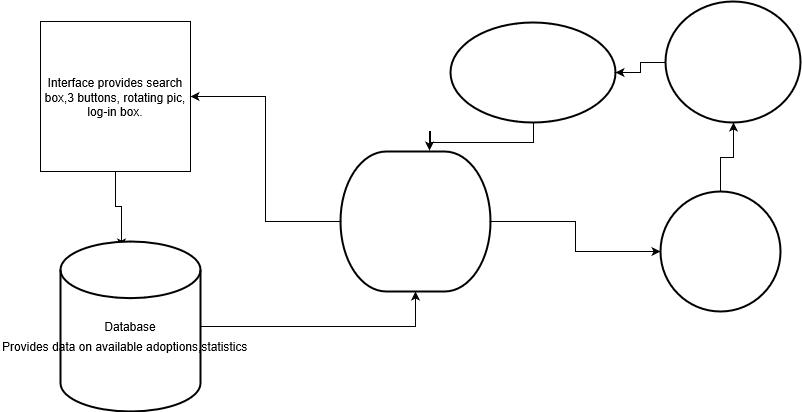

The diagram above was exported from draw.io. Its source (the exported page's mxGraphModel, read from the mxfile embedded in the PNG):
<mxGraphModel grid="1" dx="1024" dy="562" gridSize="10" guides="1" tooltips="1" connect="1" arrows="1" fold="1" page="1" pageScale="1" pageWidth="850" pageHeight="1100" math="0" shadow="0">
  <root>
    <mxCell id="0" />
    <mxCell id="1" parent="0" />
    <mxCell id="NW-5IU-FDAq1U130buQR-10" parent="1" style="edgeStyle=orthogonalEdgeStyle;rounded=0;orthogonalLoop=1;jettySize=auto;html=1;entryX=0.433;entryY=0.035;entryDx=0;entryDy=0;entryPerimeter=0;" edge="1" source="NW-5IU-FDAq1U130buQR-2" target="NW-5IU-FDAq1U130buQR-3">
      <mxGeometry as="geometry" relative="1">
        <mxPoint as="targetPoint" y="190" x="150" />
      </mxGeometry>
    </mxCell>
    <mxCell id="NW-5IU-FDAq1U130buQR-2" value="Interface provides search box,3 buttons, rotating pic, log-in box." parent="1" style="whiteSpace=wrap;html=1;aspect=fixed;" vertex="1">
      <mxGeometry width="150" height="150" as="geometry" y="40" x="70" />
    </mxCell>
    <mxCell id="NW-5IU-FDAq1U130buQR-11" parent="1" style="edgeStyle=orthogonalEdgeStyle;rounded=0;orthogonalLoop=1;jettySize=auto;html=1;entryX=0.5;entryY=1;entryDx=0;entryDy=0;entryPerimeter=0;" edge="1" source="NW-5IU-FDAq1U130buQR-3" target="NW-5IU-FDAq1U130buQR-8">
      <mxGeometry as="geometry" relative="1" />
    </mxCell>
    <mxCell id="NW-5IU-FDAq1U130buQR-3" value="Database" parent="1" style="strokeWidth=2;html=1;shape=mxgraph.flowchart.database;whiteSpace=wrap;" vertex="1">
      <mxGeometry width="140" height="170" as="geometry" y="260" x="90" />
    </mxCell>
    <mxCell id="NW-5IU-FDAq1U130buQR-14" value="" parent="1" style="edgeStyle=orthogonalEdgeStyle;rounded=0;orthogonalLoop=1;jettySize=auto;html=1;" edge="1" source="NW-5IU-FDAq1U130buQR-4" target="NW-5IU-FDAq1U130buQR-6">
      <mxGeometry as="geometry" relative="1" />
    </mxCell>
    <mxCell id="NW-5IU-FDAq1U130buQR-4" value="" parent="1" style="verticalLabelPosition=bottom;verticalAlign=top;html=1;strokeWidth=2;shape=mxgraph.flowchart.on-page_reference;" vertex="1">
      <mxGeometry width="135" height="121" as="geometry" y="20" x="695" />
    </mxCell>
    <mxCell id="NW-5IU-FDAq1U130buQR-13" value="" parent="1" style="edgeStyle=orthogonalEdgeStyle;rounded=0;orthogonalLoop=1;jettySize=auto;html=1;" edge="1" source="NW-5IU-FDAq1U130buQR-5" target="NW-5IU-FDAq1U130buQR-4">
      <mxGeometry as="geometry" relative="1" />
    </mxCell>
    <mxCell id="NW-5IU-FDAq1U130buQR-5" value="" parent="1" style="strokeWidth=2;html=1;shape=mxgraph.flowchart.start_2;whiteSpace=wrap;" vertex="1">
      <mxGeometry width="120" height="120" as="geometry" y="210" x="690" />
    </mxCell>
    <mxCell id="NW-5IU-FDAq1U130buQR-16" value="" parent="1" style="edgeStyle=orthogonalEdgeStyle;rounded=0;orthogonalLoop=1;jettySize=auto;html=1;entryX=0.591;entryY=-0.006;entryDx=0;entryDy=0;entryPerimeter=0;" edge="1" source="NW-5IU-FDAq1U130buQR-6" target="NW-5IU-FDAq1U130buQR-8">
      <mxGeometry as="geometry" relative="1">
        <mxPoint as="targetPoint" y="101" x="450" />
      </mxGeometry>
    </mxCell>
    <mxCell id="NW-5IU-FDAq1U130buQR-6" value="" parent="1" style="strokeWidth=2;html=1;shape=mxgraph.flowchart.start_2;whiteSpace=wrap;" vertex="1">
      <mxGeometry width="165" height="100" as="geometry" y="41" x="480" />
    </mxCell>
    <mxCell id="NW-5IU-FDAq1U130buQR-9" parent="1" style="edgeStyle=orthogonalEdgeStyle;rounded=0;orthogonalLoop=1;jettySize=auto;html=1;entryX=1;entryY=0.5;entryDx=0;entryDy=0;" edge="1" source="NW-5IU-FDAq1U130buQR-8" target="NW-5IU-FDAq1U130buQR-2">
      <mxGeometry as="geometry" relative="1">
        <mxPoint as="targetPoint" y="220" x="290" />
      </mxGeometry>
    </mxCell>
    <mxCell id="NW-5IU-FDAq1U130buQR-12" parent="1" style="edgeStyle=orthogonalEdgeStyle;rounded=0;orthogonalLoop=1;jettySize=auto;html=1;" edge="1" source="NW-5IU-FDAq1U130buQR-8" target="NW-5IU-FDAq1U130buQR-5">
      <mxGeometry as="geometry" relative="1" />
    </mxCell>
    <mxCell id="NW-5IU-FDAq1U130buQR-8" value="" parent="1" style="strokeWidth=2;html=1;shape=mxgraph.flowchart.terminator;whiteSpace=wrap;" vertex="1">
      <mxGeometry width="150" height="140" as="geometry" y="170" x="370" />
    </mxCell>
    <mxCell id="NW-5IU-FDAq1U130buQR-18" value="Provides data on available adoptions,statistics&amp;nbsp;" parent="1" style="text;html=1;resizable=0;points=[];autosize=1;align=left;verticalAlign=top;spacingTop=-4;" vertex="1">
      <mxGeometry width="260" height="20" as="geometry" y="356" x="30" />
    </mxCell>
  </root>
</mxGraphModel>